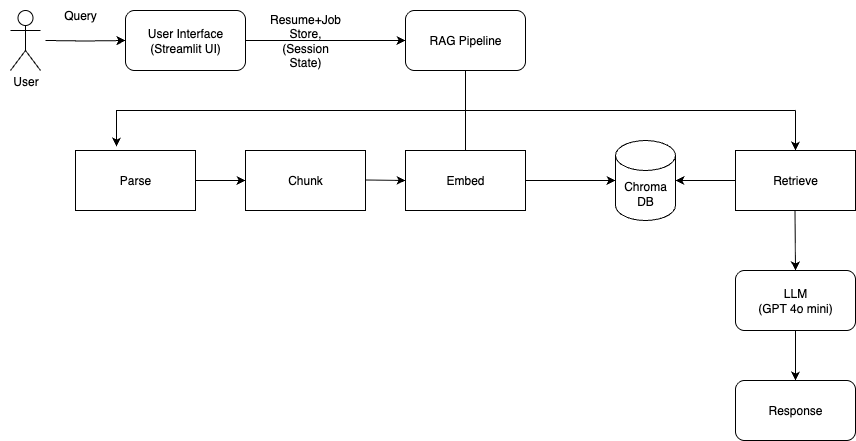

The diagram above was exported from draw.io. Its source (the exported page's mxGraphModel, read from the mxfile embedded in the PNG):
<mxGraphModel dx="1018" dy="588" grid="0" gridSize="10" guides="1" tooltips="1" connect="1" arrows="1" fold="1" page="1" pageScale="1" pageWidth="2339" pageHeight="3300" math="0" shadow="0">
  <root>
    <mxCell id="0" />
    <mxCell id="1" parent="0" />
    <mxCell id="5_Yfh79gl17HH2-bIZHl-10" value="" style="edgeStyle=orthogonalEdgeStyle;rounded=0;orthogonalLoop=1;jettySize=auto;html=1;entryX=0;entryY=0.5;entryDx=0;entryDy=0;" edge="1" parent="1" target="5_Yfh79gl17HH2-bIZHl-2">
      <mxGeometry relative="1" as="geometry">
        <mxPoint x="140" y="150" as="sourcePoint" />
        <mxPoint x="125" y="260" as="targetPoint" />
      </mxGeometry>
    </mxCell>
    <mxCell id="5_Yfh79gl17HH2-bIZHl-2" value="User Interface (Streamlit UI)" style="rounded=1;whiteSpace=wrap;html=1;" vertex="1" parent="1">
      <mxGeometry x="220" y="120" width="120" height="60" as="geometry" />
    </mxCell>
    <mxCell id="5_Yfh79gl17HH2-bIZHl-3" value="RAG Pipeline" style="rounded=1;whiteSpace=wrap;html=1;" vertex="1" parent="1">
      <mxGeometry x="500" y="120" width="120" height="60" as="geometry" />
    </mxCell>
    <mxCell id="5_Yfh79gl17HH2-bIZHl-4" value="" style="endArrow=classic;html=1;rounded=0;exitX=0.5;exitY=1;exitDx=0;exitDy=0;entryX=0.342;entryY=-0.067;entryDx=0;entryDy=0;entryPerimeter=0;" edge="1" parent="1" source="5_Yfh79gl17HH2-bIZHl-3" target="5_Yfh79gl17HH2-bIZHl-6">
      <mxGeometry width="50" height="50" relative="1" as="geometry">
        <mxPoint x="500" y="330" as="sourcePoint" />
        <mxPoint x="230" y="220" as="targetPoint" />
        <Array as="points">
          <mxPoint x="560" y="220" />
          <mxPoint x="211" y="220" />
        </Array>
      </mxGeometry>
    </mxCell>
    <mxCell id="5_Yfh79gl17HH2-bIZHl-5" value="Chunk" style="rounded=0;whiteSpace=wrap;html=1;" vertex="1" parent="1">
      <mxGeometry x="340" y="260" width="120" height="60" as="geometry" />
    </mxCell>
    <mxCell id="5_Yfh79gl17HH2-bIZHl-6" value="Parse" style="rounded=0;whiteSpace=wrap;html=1;" vertex="1" parent="1">
      <mxGeometry x="170" y="260" width="120" height="60" as="geometry" />
    </mxCell>
    <mxCell id="5_Yfh79gl17HH2-bIZHl-7" value="Embed" style="rounded=0;whiteSpace=wrap;html=1;" vertex="1" parent="1">
      <mxGeometry x="500" y="260" width="120" height="60" as="geometry" />
    </mxCell>
    <mxCell id="5_Yfh79gl17HH2-bIZHl-11" value="&lt;div&gt;&lt;br&gt;&lt;/div&gt;&lt;div&gt;&lt;br&gt;&lt;/div&gt;User&lt;div&gt;&lt;br&gt;&lt;/div&gt;" style="text;html=1;align=center;verticalAlign=middle;resizable=0;points=[];autosize=1;strokeColor=none;fillColor=none;" vertex="1" parent="1">
      <mxGeometry x="95" y="148" width="50" height="70" as="geometry" />
    </mxCell>
    <mxCell id="5_Yfh79gl17HH2-bIZHl-12" value="" style="shape=umlActor;verticalLabelPosition=bottom;verticalAlign=top;html=1;outlineConnect=0;" vertex="1" parent="1">
      <mxGeometry x="105" y="120" width="30" height="60" as="geometry" />
    </mxCell>
    <mxCell id="5_Yfh79gl17HH2-bIZHl-15" value="" style="endArrow=classic;html=1;rounded=0;entryX=0;entryY=0.5;entryDx=0;entryDy=0;" edge="1" parent="1" target="5_Yfh79gl17HH2-bIZHl-3">
      <mxGeometry width="50" height="50" relative="1" as="geometry">
        <mxPoint x="340" y="150" as="sourcePoint" />
        <mxPoint x="390" y="103" as="targetPoint" />
      </mxGeometry>
    </mxCell>
    <mxCell id="5_Yfh79gl17HH2-bIZHl-21" value="Retrieve" style="rounded=0;whiteSpace=wrap;html=1;" vertex="1" parent="1">
      <mxGeometry x="830" y="260" width="120" height="60" as="geometry" />
    </mxCell>
    <mxCell id="5_Yfh79gl17HH2-bIZHl-22" value="Chroma DB" style="shape=cylinder3;whiteSpace=wrap;html=1;boundedLbl=1;backgroundOutline=1;size=15;" vertex="1" parent="1">
      <mxGeometry x="710" y="250" width="60" height="80" as="geometry" />
    </mxCell>
    <mxCell id="5_Yfh79gl17HH2-bIZHl-24" value="" style="endArrow=classic;html=1;rounded=0;entryX=0;entryY=0.5;entryDx=0;entryDy=0;" edge="1" parent="1" target="5_Yfh79gl17HH2-bIZHl-5">
      <mxGeometry width="50" height="50" relative="1" as="geometry">
        <mxPoint x="290" y="290" as="sourcePoint" />
        <mxPoint x="340" y="240" as="targetPoint" />
      </mxGeometry>
    </mxCell>
    <mxCell id="5_Yfh79gl17HH2-bIZHl-25" value="" style="endArrow=classic;html=1;rounded=0;entryX=0;entryY=0.5;entryDx=0;entryDy=0;" edge="1" parent="1" target="5_Yfh79gl17HH2-bIZHl-7">
      <mxGeometry width="50" height="50" relative="1" as="geometry">
        <mxPoint x="460" y="289.5" as="sourcePoint" />
        <mxPoint x="490" y="290" as="targetPoint" />
      </mxGeometry>
    </mxCell>
    <mxCell id="5_Yfh79gl17HH2-bIZHl-27" value="" style="endArrow=classic;html=1;rounded=0;entryX=0;entryY=0.5;entryDx=0;entryDy=0;entryPerimeter=0;" edge="1" parent="1" target="5_Yfh79gl17HH2-bIZHl-22">
      <mxGeometry width="50" height="50" relative="1" as="geometry">
        <mxPoint x="620" y="290" as="sourcePoint" />
        <mxPoint x="670" y="240" as="targetPoint" />
      </mxGeometry>
    </mxCell>
    <mxCell id="5_Yfh79gl17HH2-bIZHl-28" value="" style="endArrow=classic;html=1;rounded=0;entryX=1;entryY=0.5;entryDx=0;entryDy=0;entryPerimeter=0;exitX=0;exitY=0.5;exitDx=0;exitDy=0;" edge="1" parent="1" source="5_Yfh79gl17HH2-bIZHl-21" target="5_Yfh79gl17HH2-bIZHl-22">
      <mxGeometry width="50" height="50" relative="1" as="geometry">
        <mxPoint x="780" y="400" as="sourcePoint" />
        <mxPoint x="830" y="350" as="targetPoint" />
      </mxGeometry>
    </mxCell>
    <mxCell id="5_Yfh79gl17HH2-bIZHl-29" value="LLM &lt;br&gt;(GPT 4o mini)" style="rounded=1;whiteSpace=wrap;html=1;" vertex="1" parent="1">
      <mxGeometry x="830" y="380" width="120" height="60" as="geometry" />
    </mxCell>
    <mxCell id="5_Yfh79gl17HH2-bIZHl-30" value="Response" style="rounded=1;whiteSpace=wrap;html=1;" vertex="1" parent="1">
      <mxGeometry x="830" y="490" width="120" height="60" as="geometry" />
    </mxCell>
    <mxCell id="5_Yfh79gl17HH2-bIZHl-31" value="" style="endArrow=classic;html=1;rounded=0;entryX=0.5;entryY=0;entryDx=0;entryDy=0;" edge="1" parent="1" target="5_Yfh79gl17HH2-bIZHl-29">
      <mxGeometry width="50" height="50" relative="1" as="geometry">
        <mxPoint x="889.5" y="320" as="sourcePoint" />
        <mxPoint x="889.5" y="370" as="targetPoint" />
      </mxGeometry>
    </mxCell>
    <mxCell id="5_Yfh79gl17HH2-bIZHl-32" value="" style="endArrow=classic;html=1;rounded=0;entryX=0.5;entryY=0;entryDx=0;entryDy=0;" edge="1" parent="1" target="5_Yfh79gl17HH2-bIZHl-30">
      <mxGeometry width="50" height="50" relative="1" as="geometry">
        <mxPoint x="890" y="440" as="sourcePoint" />
        <mxPoint x="940" y="390" as="targetPoint" />
      </mxGeometry>
    </mxCell>
    <mxCell id="5_Yfh79gl17HH2-bIZHl-34" value="Resume+Job Store, (Session State)" style="text;html=1;align=center;verticalAlign=middle;whiteSpace=wrap;rounded=0;" vertex="1" parent="1">
      <mxGeometry x="370" y="135" width="60" height="30" as="geometry" />
    </mxCell>
    <mxCell id="5_Yfh79gl17HH2-bIZHl-35" value="Query" style="text;html=1;align=center;verticalAlign=middle;whiteSpace=wrap;rounded=0;" vertex="1" parent="1">
      <mxGeometry x="145" y="110" width="60" height="30" as="geometry" />
    </mxCell>
    <mxCell id="5_Yfh79gl17HH2-bIZHl-36" value="" style="endArrow=none;html=1;rounded=0;" edge="1" parent="1">
      <mxGeometry width="50" height="50" relative="1" as="geometry">
        <mxPoint x="560" y="220" as="sourcePoint" />
        <mxPoint x="890" y="220" as="targetPoint" />
      </mxGeometry>
    </mxCell>
    <mxCell id="5_Yfh79gl17HH2-bIZHl-37" value="" style="endArrow=classic;html=1;rounded=0;entryX=0.5;entryY=0;entryDx=0;entryDy=0;" edge="1" parent="1" target="5_Yfh79gl17HH2-bIZHl-21">
      <mxGeometry width="50" height="50" relative="1" as="geometry">
        <mxPoint x="890" y="220" as="sourcePoint" />
        <mxPoint x="890" y="250" as="targetPoint" />
      </mxGeometry>
    </mxCell>
    <mxCell id="5_Yfh79gl17HH2-bIZHl-38" value="" style="endArrow=none;html=1;rounded=0;exitX=0.5;exitY=0;exitDx=0;exitDy=0;" edge="1" parent="1" source="5_Yfh79gl17HH2-bIZHl-7">
      <mxGeometry width="50" height="50" relative="1" as="geometry">
        <mxPoint x="510" y="270" as="sourcePoint" />
        <mxPoint x="560" y="220" as="targetPoint" />
      </mxGeometry>
    </mxCell>
  </root>
</mxGraphModel>